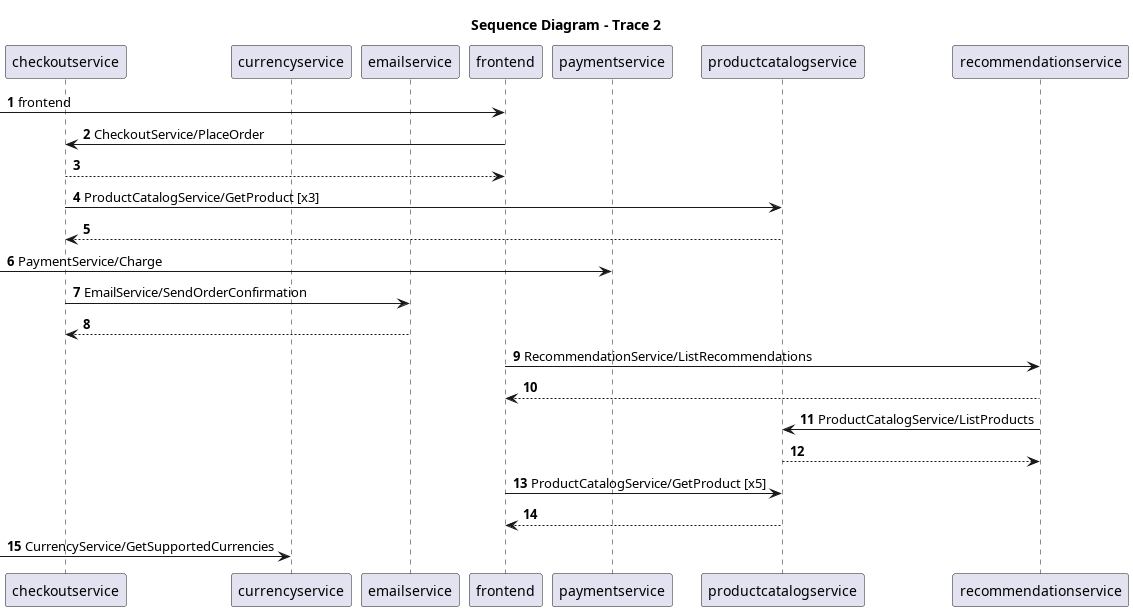

The diagram above was rendered by PlantUML. Its source (embedded in the PNG):
@startuml
title Sequence Diagram - Trace 2
autonumber

participant "checkoutservice" as checkoutservice
participant "currencyservice" as currencyservice
participant "emailservice" as emailservice
participant "frontend" as frontend
participant "paymentservice" as paymentservice
participant "productcatalogservice" as productcatalogservice
participant "recommendationservice" as recommendationservice

[-> frontend: frontend
frontend -> checkoutservice: CheckoutService/PlaceOrder
checkoutservice --> frontend
checkoutservice -> productcatalogservice: ProductCatalogService/GetProduct [x3]
productcatalogservice --> checkoutservice
[-> paymentservice: PaymentService/Charge
checkoutservice -> emailservice: EmailService/SendOrderConfirmation
emailservice --> checkoutservice
frontend -> recommendationservice: RecommendationService/ListRecommendations
recommendationservice --> frontend
recommendationservice -> productcatalogservice: ProductCatalogService/ListProducts
productcatalogservice --> recommendationservice
frontend -> productcatalogservice: ProductCatalogService/GetProduct [x5]
productcatalogservice --> frontend
[-> currencyservice: CurrencyService/GetSupportedCurrencies

@enduml